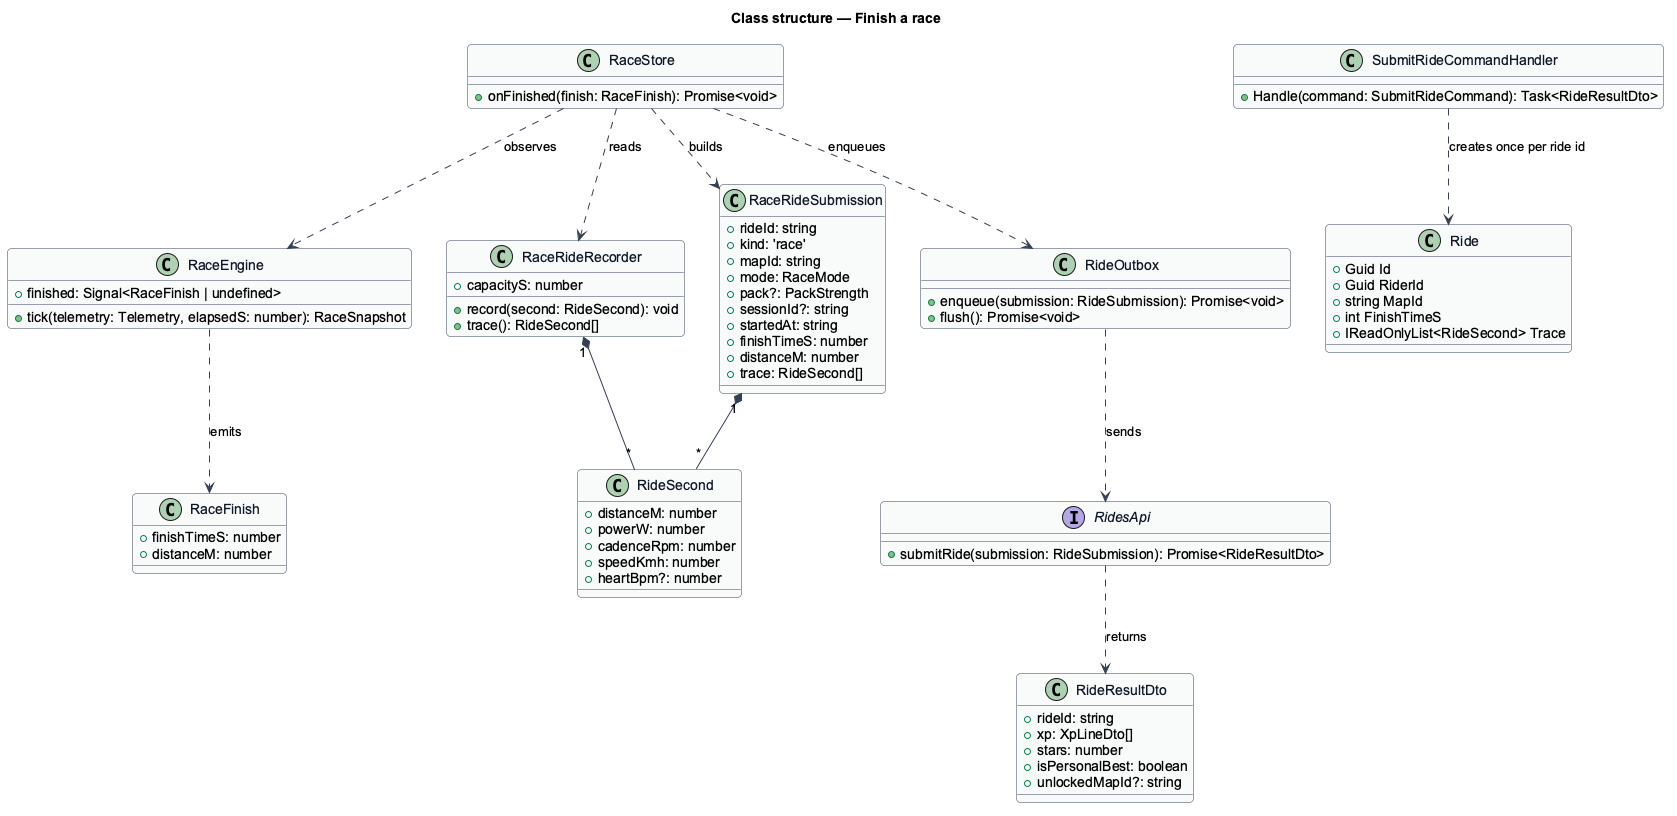

The diagram above was rendered by PlantUML. Its source (embedded in the PNG):
@startuml
' --- shared skin header ---
skinparam backgroundColor #FFFFFF
skinparam shadowing false
skinparam roundcorner 8
skinparam defaultFontName Arial
skinparam ArrowColor #344054
skinparam class {
  BorderColor #344054
  FontColor #101828
  BackgroundColor #F9FAFB
}
' --------------------------
title Class structure — Finish a race
class RaceEngine {
  +finished: Signal<RaceFinish | undefined>
  +tick(telemetry: Telemetry, elapsedS: number): RaceSnapshot
}
class RaceFinish {
  +finishTimeS: number
  +distanceM: number
}
class RaceRideRecorder {
  +capacityS: number
  +record(second: RideSecond): void
  +trace(): RideSecond[]
}
class RideSecond {
  +distanceM: number
  +powerW: number
  +cadenceRpm: number
  +speedKmh: number
  +heartBpm?: number
}
class RaceRideSubmission {
  +rideId: string
  +kind: 'race'
  +mapId: string
  +mode: RaceMode
  +pack?: PackStrength
  +sessionId?: string
  +startedAt: string
  +finishTimeS: number
  +distanceM: number
  +trace: RideSecond[]
}
class RaceStore {
  +onFinished(finish: RaceFinish): Promise<void>
}
class RideOutbox {
  +enqueue(submission: RideSubmission): Promise<void>
  +flush(): Promise<void>
}
interface RidesApi {
  +submitRide(submission: RideSubmission): Promise<RideResultDto>
}
class RideResultDto {
  +rideId: string
  +xp: XpLineDto[]
  +stars: number
  +isPersonalBest: boolean
  +unlockedMapId?: string
}
class SubmitRideCommandHandler {
  +Handle(command: SubmitRideCommand): Task<RideResultDto>
}
class Ride {
  +Guid Id
  +Guid RiderId
  +string MapId
  +int FinishTimeS
  +IReadOnlyList<RideSecond> Trace
}
RaceStore ..> RaceEngine : observes
RaceEngine ..> RaceFinish : emits
RaceStore ..> RaceRideRecorder : reads
RaceRideRecorder "1" *-- "*" RideSecond
RaceStore ..> RaceRideSubmission : builds
RaceRideSubmission "1" *-- "*" RideSecond
RaceStore ..> RideOutbox : enqueues
RideOutbox ..> RidesApi : sends
RidesApi ..> RideResultDto : returns
SubmitRideCommandHandler ..> Ride : creates once per ride id
@enduml